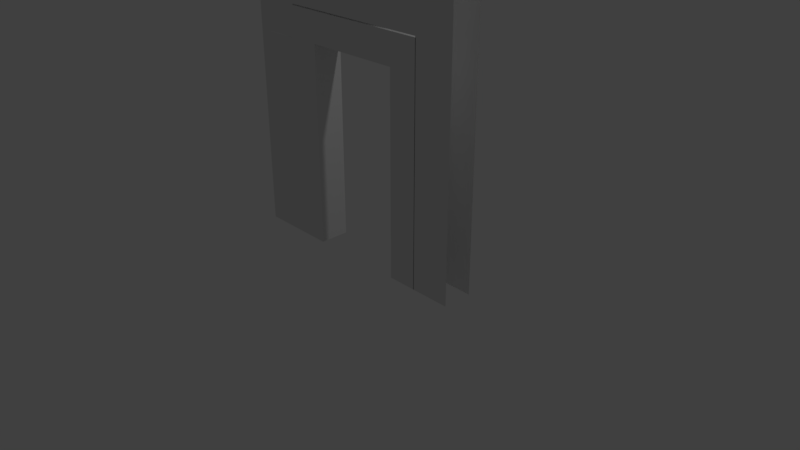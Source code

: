 # Source: wood-doorframe-sprytile-008.blend  (saved by Blender 2.78.0; exported with 4.5.12 LTS)
import bpy
from mathutils import Matrix  # noqa: F401  (used for matrix-valued properties, if any)

bpy.ops.wm.read_factory_settings(use_empty=True)
scene = bpy.context.scene
scene.name = 'Scene'

# ---- collections
col_collection_1 = bpy.data.collections.new('Collection 1'); scene.collection.children.link(col_collection_1)

# ---- materials (node trees are filled in below, after node groups)
mat_material = bpy.data.materials.new('Material')
mat_material.alpha_threshold = 0.0
mat_material.use_transparent_shadow = False
mat_material.roughness = 0.5
mat_material.line_color = (0.0, 0.0, 0.0, 1.0)

# ---- material node trees

# ---- world
world_world = bpy.data.worlds.new('World'); scene.world = world_world
world_world.color = (0.05088, 0.05088, 0.05088)
world_world.use_sun_shadow = False
world_world.sun_shadow_jitter_overblur = 0.0
world_world.cycles.sampling_method = 'MANUAL'

# ---- cameras
cam_camera = bpy.data.cameras.new('Camera')
cam_camera.clip_end = 100.0
cam_camera.lens = 35.0
cam_camera.sensor_width = 32.0
cam_camera.sensor_height = 18.0
cam_camera.ortho_scale = 7.314
cam_camera.dof.focus_distance = 0.0
cam_camera.dof.aperture_fstop = 128.0

# ---- lights
light_lamp = bpy.data.lights.new('Lamp', 'POINT')
light_lamp.transmission_factor = 0.0
light_lamp.cutoff_distance = 30.0
light_lamp.energy = 100.0
light_lamp.shadow_buffer_clip_start = 1.001
light_lamp.shadow_soft_size = 0.1
light_lamp.shadow_maximum_resolution = 0.006
light_lamp.use_absolute_resolution = True

# ---- meshes
me_cube = bpy.data.meshes.new('Cube')
me_cube.from_pydata([(-1.071, -0.2143, -0.004797), (-1.071, -0.2143, 2.642), (-1.731, 0.1817, 1.975), (-1.071, 0.1817, 2.642), (-0.6747, -0.2143, -0.004797), (-0.6747, -0.2143, 2.642), (-0.6747, 0.1817, -0.004797), (-0.6747, 0.1817, 2.642), (-1.071, -0.2143, 3.038), (-1.071, 0.1817, 3.038), (-0.6747, -0.2143, 3.038), (-0.6747, 0.1817, 3.038), (0.6453, -0.2143, 2.642), (0.6453, 0.1817, 2.642), (0.6453, -0.2143, 3.038), (0.6453, 0.1817, 3.038), (1.041, -0.2143, 2.642), (1.041, 0.1817, 2.642), (1.041, -0.2143, 3.038), (1.041, 0.1817, 3.038), (0.6453, -0.2143, 0.001803), (0.6453, 0.1817, 0.001803), (1.041, -0.2143, 0.001803), (1.041, 0.1817, 0.001803), (-1.071, 0.1817, -0.004797), (-1.731, 0.1817, -0.004797), (-1.731, 0.1817, 0.6552), (-1.071, 0.1817, 0.6552), (-1.731, 0.1817, 1.315), (-1.071, 0.1817, 1.315), (-1.071, 0.1817, 1.975), (-1.731, 0.1817, 2.635), (-1.401, 0.1817, 2.642), (-1.401, 0.1817, 2.972), (-1.731, 0.1817, 2.972), (-1.071, 0.1817, 2.642), (-1.401, 0.1817, 2.642), (-1.401, 0.1817, 2.972), (-1.071, 0.1817, 2.972), (-1.071, 0.1817, 2.972), (-1.153, 0.1817, 2.972), (-1.153, 0.1817, 3.054), (-1.071, 0.1817, 3.054), (-1.153, 0.1817, 2.972), (-1.236, 0.1817, 2.972), (-1.236, 0.1817, 3.054), (-1.153, 0.1817, 3.054), (-1.236, 0.1817, 2.972), (-1.318, 0.1817, 2.972), (-1.318, 0.1817, 3.054), (-1.236, 0.1817, 3.054), (-1.318, 0.1817, 2.972), (-1.401, 0.1817, 2.972), (-1.401, 0.1817, 3.054), (-1.318, 0.1817, 3.054), (-1.401, 0.1817, 2.972), (-1.483, 0.1817, 2.972), (-1.483, 0.1817, 3.054), (-1.401, 0.1817, 3.054), (-1.566, 0.1817, 2.972), (-1.648, 0.1817, 2.972), (-1.648, 0.1817, 3.054), (-1.566, 0.1817, 3.054), (-1.648, 0.1817, 2.972), (-1.731, 0.1817, 2.972), (-1.731, 0.1817, 3.054), (-1.648, 0.1817, 3.054), (-1.483, 0.1817, 2.972), (-1.566, 0.1817, 2.972), (-1.566, 0.1817, 3.054), (-1.483, 0.1817, 3.054), (-1.071, 0.1817, 3.054), (-1.731, 0.1817, 3.054), (-1.731, 0.1817, 3.714), (-1.071, 0.1817, 3.714), (-0.4107, 0.1817, 3.054), (-1.071, 0.1817, 3.054), (-1.071, 0.1817, 3.714), (-0.4107, 0.1817, 3.714), (0.2493, 0.1817, 3.054), (-0.4107, 0.1817, 3.054), (-0.4107, 0.1817, 3.714), (0.2493, 0.1817, 3.714), (0.9093, 0.1817, 3.054), (0.2493, 0.1817, 3.054), (0.2493, 0.1817, 3.714), (0.9093, 0.1817, 3.714), (1.569, 0.1817, 3.054), (0.9093, 0.1817, 3.054), (0.9093, 0.1817, 3.714), (1.569, 0.1817, 3.714), (1.569, 0.1817, 3.714), (0.9093, 0.1817, 3.714), (0.9093, 0.1817, 4.374), (1.569, 0.1817, 4.374), (0.9093, 0.1817, 3.714), (0.2493, 0.1817, 3.714), (0.2493, 0.1817, 4.374), (0.9093, 0.1817, 4.374), (0.2493, 0.1817, 3.714), (-0.4107, 0.1817, 3.714), (-0.4107, 0.1817, 4.374), (0.2493, 0.1817, 4.374), (-0.4107, 0.1817, 3.714), (-1.071, 0.1817, 3.714), (-1.071, 0.1817, 4.374), (-0.4107, 0.1817, 4.374), (-1.071, 0.1817, 3.714), (-1.731, 0.1817, 3.714), (-1.731, 0.1817, 4.374), (-1.071, 0.1817, 4.374), (1.569, 0.1817, 2.724), (1.239, 0.1817, 2.724), (1.239, 0.1817, 3.054), (1.569, 0.1817, 2.394), (1.239, 0.1817, 2.394), (1.239, 0.1817, 2.064), (1.569, 0.1817, 2.064), (1.239, 0.1817, 1.734), (1.569, 0.1817, 1.734), (1.239, 0.1817, 1.404), (1.569, 0.1817, 1.404), (1.239, 0.1817, 1.074), (1.569, 0.1817, 1.074), (1.239, 0.1817, 0.7443), (1.569, 0.1817, 0.7443), (1.239, 0.1817, 0.4143), (1.569, 0.1817, 0.4143), (1.239, 0.1817, 0.0843), (1.569, 0.1817, 0.0843), (1.322, 0.1817, 0.001803), (1.239, 0.1817, 0.001803), (1.239, 0.1817, 0.0843), (1.322, 0.1817, 0.0843), (1.404, 0.1817, 0.001803), (1.322, 0.1817, 0.001803), (1.322, 0.1817, 0.0843), (1.404, 0.1817, 0.0843), (1.487, 0.1817, 0.001803), (1.404, 0.1817, 0.001803), (1.404, 0.1817, 0.0843), (1.487, 0.1817, 0.0843), (1.569, 0.1817, 0.001803), (1.487, 0.1817, 0.001803), (1.487, 0.1817, 0.0843), (1.569, 0.1817, 0.0843), (1.239, 0.1817, 2.889), (1.034, 0.1817, 2.889), (1.034, 0.1817, 3.054), (1.239, 0.1817, 3.054), (1.239, 0.1817, 2.724), (1.034, 0.1817, 2.724), (1.034, 0.1817, 2.889), (1.239, 0.1817, 2.889), (1.239, 0.1817, 2.559), (1.034, 0.1817, 2.559), (1.034, 0.1817, 2.724), (1.239, 0.1817, 2.724), (1.239, 0.1817, 2.394), (1.034, 0.1817, 2.394), (1.034, 0.1817, 2.559), (1.239, 0.1817, 2.559), (1.239, 0.1817, 2.229), (1.034, 0.1817, 2.229), (1.034, 0.1817, 2.394), (1.239, 0.1817, 2.394), (1.239, 0.1817, 2.064), (1.034, 0.1817, 2.064), (1.034, 0.1817, 2.229), (1.239, 0.1817, 2.229), (1.239, 0.1817, 1.899), (1.034, 0.1817, 1.899), (1.034, 0.1817, 2.064), (1.239, 0.1817, 2.064), (1.239, 0.1817, 1.734), (1.034, 0.1817, 1.734), (1.034, 0.1817, 1.899), (1.239, 0.1817, 1.899), (1.239, 0.1817, 1.569), (1.034, 0.1817, 1.569), (1.034, 0.1817, 1.734), (1.239, 0.1817, 1.734), (1.239, 0.1817, 1.404), (1.034, 0.1817, 1.404), (1.034, 0.1817, 1.569), (1.239, 0.1817, 1.569), (1.239, 0.1817, 1.239), (1.034, 0.1817, 1.239), (1.034, 0.1817, 1.404), (1.239, 0.1817, 1.404), (1.239, 0.1817, 1.074), (1.034, 0.1817, 1.074), (1.034, 0.1817, 1.239), (1.239, 0.1817, 1.239), (1.239, 0.1817, 0.9093), (1.034, 0.1817, 0.9093), (1.034, 0.1817, 1.074), (1.239, 0.1817, 1.074), (1.239, 0.1817, 0.7443), (1.034, 0.1817, 0.7443), (1.034, 0.1817, 0.9093), (1.239, 0.1817, 0.9093), (1.239, 0.1817, 0.5793), (1.034, 0.1817, 0.5793), (1.034, 0.1817, 0.7443), (1.239, 0.1817, 0.7443), (1.239, 0.1817, 0.4143), (1.034, 0.1817, 0.4143), (1.034, 0.1817, 0.5793), (1.239, 0.1817, 0.5793), (1.239, 0.1817, 0.2493), (1.034, 0.1817, 0.2493), (1.034, 0.1817, 0.4143), (1.239, 0.1817, 0.4143), (1.239, 0.1817, 0.0843), (1.034, 0.1817, 0.0843), (1.034, 0.1817, 0.2493), (1.239, 0.1817, 0.2493), (1.239, 0.1817, 0.001803), (1.157, 0.1817, 0.001803), (1.157, 0.1817, 0.0843), (1.239, 0.1817, 0.0843), (1.157, 0.1817, 0.001803), (1.034, 0.1817, 0.001803), (1.034, 0.1817, 0.0843), (1.157, 0.1817, 0.0843), (-1.731, -0.2143, 1.975), (-1.071, -0.2143, 2.642), (-1.071, -0.2143, -0.004797), (-1.731, -0.2143, -0.004797), (-1.731, -0.2143, 0.6552), (-1.071, -0.2143, 0.6552), (-1.731, -0.2143, 1.315), (-1.071, -0.2143, 1.315), (-1.071, -0.2143, 1.975), (-1.731, -0.2143, 2.635), (-1.401, -0.2143, 2.642), (-1.401, -0.2143, 2.972), (-1.731, -0.2143, 2.972), (-1.071, -0.2143, 2.642), (-1.401, -0.2143, 2.642), (-1.401, -0.2143, 2.972), (-1.071, -0.2143, 2.972), (-1.071, -0.2143, 2.972), (-1.153, -0.2143, 2.972), (-1.153, -0.2143, 3.054), (-1.071, -0.2143, 3.054), (-1.153, -0.2143, 2.972), (-1.236, -0.2143, 2.972), (-1.236, -0.2143, 3.054), (-1.153, -0.2143, 3.054), (-1.236, -0.2143, 2.972), (-1.318, -0.2143, 2.972), (-1.318, -0.2143, 3.054), (-1.236, -0.2143, 3.054), (-1.318, -0.2143, 2.972), (-1.401, -0.2143, 2.972), (-1.401, -0.2143, 3.054), (-1.318, -0.2143, 3.054), (-1.401, -0.2143, 2.972), (-1.483, -0.2143, 2.972), (-1.483, -0.2143, 3.054), (-1.401, -0.2143, 3.054), (-1.566, -0.2143, 2.972), (-1.648, -0.2143, 2.972), (-1.648, -0.2143, 3.054), (-1.566, -0.2143, 3.054), (-1.648, -0.2143, 2.972), (-1.731, -0.2143, 2.972), (-1.731, -0.2143, 3.054), (-1.648, -0.2143, 3.054), (-1.483, -0.2143, 2.972), (-1.566, -0.2143, 2.972), (-1.566, -0.2143, 3.054), (-1.483, -0.2143, 3.054), (-1.071, -0.2143, 3.054), (-1.731, -0.2143, 3.054), (-1.731, -0.2143, 3.714), (-1.071, -0.2143, 3.714), (-0.4107, -0.2143, 3.054), (-1.071, -0.2143, 3.054), (-1.071, -0.2143, 3.714), (-0.4107, -0.2143, 3.714), (0.2493, -0.2143, 3.054), (-0.4107, -0.2143, 3.054), (-0.4107, -0.2143, 3.714), (0.2493, -0.2143, 3.714), (0.9093, -0.2143, 3.054), (0.2493, -0.2143, 3.054), (0.2493, -0.2143, 3.714), (0.9093, -0.2143, 3.714), (1.569, -0.2143, 3.054), (0.9093, -0.2143, 3.054), (0.9093, -0.2143, 3.714), (1.569, -0.2143, 3.714), (1.569, -0.2143, 3.714), (0.9093, -0.2143, 3.714), (0.9093, -0.2143, 4.374), (1.569, -0.2143, 4.374), (0.9093, -0.2143, 3.714), (0.2493, -0.2143, 3.714), (0.2493, -0.2143, 4.374), (0.9093, -0.2143, 4.374), (0.2493, -0.2143, 3.714), (-0.4107, -0.2143, 3.714), (-0.4107, -0.2143, 4.374), (0.2493, -0.2143, 4.374), (-0.4107, -0.2143, 3.714), (-1.071, -0.2143, 3.714), (-1.071, -0.2143, 4.374), (-0.4107, -0.2143, 4.374), (-1.071, -0.2143, 3.714), (-1.731, -0.2143, 3.714), (-1.731, -0.2143, 4.374), (-1.071, -0.2143, 4.374), (1.569, -0.2143, 2.724), (1.239, -0.2143, 2.724), (1.239, -0.2143, 3.054), (1.569, -0.2143, 2.394), (1.239, -0.2143, 2.394), (1.239, -0.2143, 2.064), (1.569, -0.2143, 2.064), (1.239, -0.2143, 1.734), (1.569, -0.2143, 1.734), (1.239, -0.2143, 1.404), (1.569, -0.2143, 1.404), (1.239, -0.2143, 1.074), (1.569, -0.2143, 1.074), (1.239, -0.2143, 0.7443), (1.569, -0.2143, 0.7443), (1.239, -0.2143, 0.4143), (1.569, -0.2143, 0.4143), (1.239, -0.2143, 0.0843), (1.569, -0.2143, 0.0843), (1.322, -0.2143, 0.001803), (1.239, -0.2143, 0.001803), (1.239, -0.2143, 0.0843), (1.322, -0.2143, 0.0843), (1.404, -0.2143, 0.001803), (1.322, -0.2143, 0.001803), (1.322, -0.2143, 0.0843), (1.404, -0.2143, 0.0843), (1.487, -0.2143, 0.001803), (1.404, -0.2143, 0.001803), (1.404, -0.2143, 0.0843), (1.487, -0.2143, 0.0843), (1.569, -0.2143, 0.001803), (1.487, -0.2143, 0.001803), (1.487, -0.2143, 0.0843), (1.569, -0.2143, 0.0843), (1.239, -0.2143, 2.889), (1.034, -0.2143, 2.889), (1.034, -0.2143, 3.054), (1.239, -0.2143, 3.054), (1.239, -0.2143, 2.724), (1.034, -0.2143, 2.724), (1.034, -0.2143, 2.889), (1.239, -0.2143, 2.889), (1.239, -0.2143, 2.559), (1.034, -0.2143, 2.559), (1.034, -0.2143, 2.724), (1.239, -0.2143, 2.724), (1.239, -0.2143, 2.394), (1.034, -0.2143, 2.394), (1.034, -0.2143, 2.559), (1.239, -0.2143, 2.559), (1.239, -0.2143, 2.229), (1.034, -0.2143, 2.229), (1.034, -0.2143, 2.394), (1.239, -0.2143, 2.394), (1.239, -0.2143, 2.064), (1.034, -0.2143, 2.064), (1.034, -0.2143, 2.229), (1.239, -0.2143, 2.229), (1.239, -0.2143, 1.899), (1.034, -0.2143, 1.899), (1.034, -0.2143, 2.064), (1.239, -0.2143, 2.064), (1.239, -0.2143, 1.734), (1.034, -0.2143, 1.734), (1.034, -0.2143, 1.899), (1.239, -0.2143, 1.899), (1.239, -0.2143, 1.569), (1.034, -0.2143, 1.569), (1.034, -0.2143, 1.734), (1.239, -0.2143, 1.734), (1.239, -0.2143, 1.404), (1.034, -0.2143, 1.404), (1.034, -0.2143, 1.569), (1.239, -0.2143, 1.569), (1.239, -0.2143, 1.239), (1.034, -0.2143, 1.239), (1.034, -0.2143, 1.404), (1.239, -0.2143, 1.404), (1.239, -0.2143, 1.074), (1.034, -0.2143, 1.074), (1.034, -0.2143, 1.239), (1.239, -0.2143, 1.239), (1.239, -0.2143, 0.9093), (1.034, -0.2143, 0.9093), (1.034, -0.2143, 1.074), (1.239, -0.2143, 1.074), (1.239, -0.2143, 0.7443), (1.034, -0.2143, 0.7443), (1.034, -0.2143, 0.9093), (1.239, -0.2143, 0.9093), (1.239, -0.2143, 0.5793), (1.034, -0.2143, 0.5793), (1.034, -0.2143, 0.7443), (1.239, -0.2143, 0.7443), (1.239, -0.2143, 0.4143), (1.034, -0.2143, 0.4143), (1.034, -0.2143, 0.5793), (1.239, -0.2143, 0.5793), (1.239, -0.2143, 0.2493), (1.034, -0.2143, 0.2493), (1.034, -0.2143, 0.4143), (1.239, -0.2143, 0.4143), (1.239, -0.2143, 0.0843), (1.034, -0.2143, 0.0843), (1.034, -0.2143, 0.2493), (1.239, -0.2143, 0.2493), (1.239, -0.2143, 0.001803), (1.157, -0.2143, 0.001803), (1.157, -0.2143, 0.0843), (1.239, -0.2143, 0.0843), (1.157, -0.2143, 0.001803), (1.034, -0.2143, 0.001803), (1.034, -0.2143, 0.0843), (1.157, -0.2143, 0.0843)], [(227, 228)], [(0, 1, 3, 24), (24, 3, 7, 6), (6, 7, 5, 4), (4, 5, 1, 0), (24, 6, 4, 0), (3, 1, 8, 9), (11, 9, 8, 10), (1, 5, 10, 8), (7, 3, 9, 11), (10, 5, 12, 14), (14, 12, 16, 18), (11, 10, 14, 15), (5, 7, 13, 12), (7, 11, 15, 13), (16, 17, 19, 18), (17, 16, 22, 23), (13, 15, 19, 17), (15, 14, 18, 19), (20, 21, 23, 22), (12, 13, 21, 20), (13, 17, 23, 21), (16, 12, 20, 22), (24, 25, 26, 27), (27, 26, 28, 29), (29, 28, 2, 30), (30, 2, 31, 3), (32, 31, 34, 33), (35, 36, 37, 38), (39, 40, 41, 42), (43, 44, 45, 46), (47, 48, 49, 50), (51, 52, 53, 54), (55, 56, 57, 58), (59, 60, 61, 62), (63, 64, 65, 66), (67, 68, 69, 70), (71, 72, 73, 74), (75, 76, 77, 78), (79, 80, 81, 82), (83, 84, 85, 86), (87, 88, 89, 90), (91, 92, 93, 94), (95, 96, 97, 98), (99, 100, 101, 102), (103, 104, 105, 106), (107, 108, 109, 110), (111, 112, 113, 87), (114, 115, 112, 111), (117, 116, 115, 114), (119, 118, 116, 117), (121, 120, 118, 119), (123, 122, 120, 121), (125, 124, 122, 123), (127, 126, 124, 125), (129, 128, 126, 127), (130, 131, 132, 133), (134, 135, 136, 137), (138, 139, 140, 141), (142, 143, 144, 145), (146, 147, 148, 149), (150, 151, 152, 153), (154, 155, 156, 157), (158, 159, 160, 161), (162, 163, 164, 165), (166, 167, 168, 169), (170, 171, 172, 173), (174, 175, 176, 177), (178, 179, 180, 181), (182, 183, 184, 185), (186, 187, 188, 189), (190, 191, 192, 193), (194, 195, 196, 197), (198, 199, 200, 201), (202, 203, 204, 205), (206, 207, 208, 209), (210, 211, 212, 213), (214, 215, 216, 217), (218, 219, 220, 221), (222, 223, 224, 225), (228, 229, 230, 231), (231, 230, 232, 233), (233, 232, 226, 234), (234, 226, 235, 227), (236, 235, 238, 237), (239, 240, 241, 242), (243, 244, 245, 246), (247, 248, 249, 250), (251, 252, 253, 254), (255, 256, 257, 258), (259, 260, 261, 262), (263, 264, 265, 266), (267, 268, 269, 270), (271, 272, 273, 274), (275, 276, 277, 278), (279, 280, 281, 282), (283, 284, 285, 286), (287, 288, 289, 290), (291, 292, 293, 294), (295, 296, 297, 298), (299, 300, 301, 302), (303, 304, 305, 306), (307, 308, 309, 310), (311, 312, 313, 314), (315, 316, 317, 291), (318, 319, 316, 315), (321, 320, 319, 318), (323, 322, 320, 321), (325, 324, 322, 323), (327, 326, 324, 325), (329, 328, 326, 327), (331, 330, 328, 329), (333, 332, 330, 331), (334, 335, 336, 337), (338, 339, 340, 341), (342, 343, 344, 345), (346, 347, 348, 349), (350, 351, 352, 353), (354, 355, 356, 357), (358, 359, 360, 361), (362, 363, 364, 365), (366, 367, 368, 369), (370, 371, 372, 373), (374, 375, 376, 377), (378, 379, 380, 381), (382, 383, 384, 385), (386, 387, 388, 389), (390, 391, 392, 393), (394, 395, 396, 397), (398, 399, 400, 401), (402, 403, 404, 405), (406, 407, 408, 409), (410, 411, 412, 413), (414, 415, 416, 417), (418, 419, 420, 421), (422, 423, 424, 425), (426, 427, 428, 429)])
_uv = me_cube.uv_layers.new(name='UVMap')
_uv.uv.foreach_set('vector', [0.0, 0.975, 0.0, 1.0, 0.0625, 1.0, 0.0625, 0.975, 0.0625, 0.975, 0.0625, 1.0, 0.0, 1.0, 0.0, 0.975, 0.0, 0.975, 0.0, 1.0, 0.0625, 1.0, 0.0625, 0.975, 0.0, 0.975, 0.0, 1.0, 0.0, 1.0, 0.0, 0.975, 0.0, 0.0, 0.0, 0.0, 0.0, 0.0, 0.0, 0.0, 0.0625, 0.975, 0.0, 0.975, 0.0, 1.0, 0.0625, 1.0, 0.0, 0.9875, 0.0, 0.9875, 0.0625, 0.975, 0.0625, 0.975, 0.0, 0.975, 0.0, 0.975, 0.0, 1.0, 0.0, 1.0, 0.0, 0.975, 0.0625, 0.975, 0.0625, 1.0, 0.0, 1.0, 0.0, 1.0, 0.0, 0.975, 0.0, 0.975, 0.0, 1.0, 0.0, 1.0, 0.0, 0.975, 0.0, 0.975, 0.0, 1.0, 0.0, 0.9875, 0.0625, 0.975, 0.0625, 0.975, 0.0, 0.9875, 0.0, 0.0, 0.0, 0.0, 0.0, 0.0, 0.0, 0.0, 0.0, 0.975, 0.0, 1.0, 0.0625, 1.0, 0.0625, 0.975, 0.0625, 0.975, 0.0, 0.975, 0.0, 1.0, 0.0625, 1.0, 0.0, 1.0, 0.0625, 1.0, 0.0625, 0.975, 0.0, 0.975, 0.0625, 0.975, 0.0625, 1.0, 0.0, 1.0, 0.0, 0.975, 0.0, 0.9875, 0.0625, 0.975, 0.0625, 0.975, 0.0, 0.9875, 0.0, 0.0, 0.0, 0.0, 0.0, 0.0, 0.0, 0.0, 0.0, 1.0, 0.0625, 1.0, 0.0625, 0.975, 0.0, 0.975, 0.0625, 1.0, 0.0, 1.0, 0.0, 0.975, 0.0625, 0.975, 0.0, 1.0, 0.0, 1.0, 0.0, 0.975, 0.0, 0.975, 1.0, 0.0, 0.0, 0.0, 0.0, 0.4, 1.0, 0.4, 1.0, 0.0, 0.0, 0.0, 0.0, 0.4, 1.0, 0.4, 1.0, 0.0, 0.0, 0.0, 0.0, 0.4, 1.0, 0.4, 1.0, 0.0, 0.0, 0.0, 0.0, 0.4, 1.0, 0.4, 0.5, 0.0, 0.0, 0.0, 0.0, 0.2, 0.5, 0.2, 1.0, 0.0, 0.5, 0.0, 0.5, 0.2, 1.0, 0.2, 0.125, 0.2, 0.0, 0.2, 0.0, 0.25, 0.125, 0.25, 0.125, 0.2, 0.0, 0.2, 0.0, 0.25, 0.125, 0.25, 0.125, 0.2, 0.0, 0.2, 0.0, 0.25, 0.125, 0.25, 0.125, 0.2, 0.0, 0.2, 0.0, 0.25, 0.125, 0.25, 0.125, 0.2, 0.0, 0.2, 0.0, 0.25, 0.125, 0.25, 0.125, 0.2, 0.0, 0.2, 0.0, 0.25, 0.125, 0.25, 0.125, 0.2, 0.0, 0.2, 0.0, 0.25, 0.125, 0.25, 0.125, 0.2, 0.0, 0.2, 0.0, 0.25, 0.125, 0.25, 0.0, 0.0, 1.0, 0.0, 1.0, 0.4, 0.0, 0.4, 1.0, 0.0, 0.0, 0.0, 0.0, 0.4, 1.0, 0.4, 1.0, 0.0, 0.0, 0.0, 0.0, 0.4, 1.0, 0.4, 1.0, 0.0, 0.0, 0.0, 0.0, 0.4, 1.0, 0.4, 1.0, 0.0, 0.0, 0.0, 0.0, 0.4, 1.0, 0.4, 1.0, 0.0, 0.0, 0.0, 0.0, 0.4, 1.0, 0.4, 1.0, 0.0, 0.0, 0.0, 0.0, 0.4, 1.0, 0.4, 1.0, 0.0, 0.0, 0.0, 0.0, 0.4, 1.0, 0.4, 1.0, 0.0, 0.0, 0.0, 0.0, 0.4, 1.0, 0.4, 1.0, 0.0, 0.0, 0.0, 0.0, 0.4, 1.0, 0.4, 0.5, 0.0, 0.0, 0.0, 0.0, 0.2, 0.5, 0.2, 0.5, 0.2, 0.0, 0.2, 0.0, 0.4, 0.5, 0.4, 0.5, 0.0, 0.0, 0.0, 0.0, 0.2, 0.5, 0.2, 0.5, 0.2, 0.0, 0.2, 0.0, 0.4, 0.5, 0.4, 0.5, 0.0, 0.0, 0.0, 0.0, 0.2, 0.5, 0.2, 0.5, 0.2, 0.0, 0.2, 0.0, 0.4, 0.5, 0.4, 0.5, 0.0, 0.0, 0.0, 0.0, 0.2, 0.5, 0.2, 0.5, 0.2, 0.0, 0.2, 0.0, 0.4, 0.5, 0.4, 0.5, 0.0, 0.0, 0.0, 0.0, 0.2, 0.5, 0.2, 0.125, 0.2, 0.0, 0.2, 0.0, 0.25, 0.125, 0.25, 0.125, 0.2, 0.0, 0.2, 0.0, 0.25, 0.125, 0.25, 0.125, 0.2, 0.0, 0.2, 0.0, 0.25, 0.125, 0.25, 0.125, 0.2, 0.0, 0.2, 0.0, 0.25, 0.125, 0.25, 0.75, 0.3, 1.0, 0.3, 1.0, 0.4, 0.75, 0.4, 0.75, 0.2, 1.0, 0.2, 1.0, 0.3, 0.75, 0.3, 0.125, 0.2, 0.25, 0.2, 0.25, 0.25, 0.125, 0.25, 0.125, 0.2, 0.25, 0.2, 0.25, 0.25, 0.125, 0.25, 0.75, 0.3, 1.0, 0.3, 1.0, 0.4, 0.75, 0.4, 0.75, 0.2, 1.0, 0.2, 1.0, 0.3, 0.75, 0.3, 0.125, 0.2, 0.25, 0.2, 0.25, 0.25, 0.125, 0.25, 0.125, 0.2, 0.25, 0.2, 0.25, 0.25, 0.125, 0.25, 0.75, 0.3, 1.0, 0.3, 1.0, 0.4, 0.75, 0.4, 0.25, 0.2, 0.0, 0.2, 0.0, 0.3, 0.25, 0.3, 0.125, 0.2, 0.25, 0.2, 0.25, 0.25, 0.125, 0.25, 0.125, 0.2, 0.25, 0.2, 0.25, 0.25, 0.125, 0.25, 0.75, 0.3, 1.0, 0.3, 1.0, 0.4, 0.75, 0.4, 0.25, 0.2, 0.0, 0.2, 0.0, 0.3, 0.25, 0.3, 0.125, 0.2, 0.25, 0.2, 0.25, 0.25, 0.125, 0.25, 0.125, 0.2, 0.25, 0.2, 0.25, 0.25, 0.125, 0.25, 0.75, 0.3, 1.0, 0.3, 1.0, 0.4, 0.75, 0.4, 0.25, 0.2, 0.0, 0.2, 0.0, 0.3, 0.25, 0.3, 0.25, 0.2, 0.125, 0.2, 0.125, 0.25, 0.25, 0.25, 0.25, 0.2, 0.125, 0.2, 0.125, 0.25, 0.25, 0.25, 1.0, 0.0, 0.0, 0.0, 0.0, 0.4, 1.0, 0.4, 1.0, 0.0, 0.0, 0.0, 0.0, 0.4, 1.0, 0.4, 1.0, 0.0, 0.0, 0.0, 0.0, 0.4, 1.0, 0.4, 1.0, 0.0, 0.0, 0.0, 0.0, 0.4, 1.0, 0.4, 0.5, 0.0, 0.0, 0.0, 0.0, 0.2, 0.5, 0.2, 1.0, 0.0, 0.5, 0.0, 0.5, 0.2, 1.0, 0.2, 0.125, 0.2, 0.0, 0.2, 0.0, 0.25, 0.125, 0.25, 0.125, 0.2, 0.0, 0.2, 0.0, 0.25, 0.125, 0.25, 0.125, 0.2, 0.0, 0.2, 0.0, 0.25, 0.125, 0.25, 0.125, 0.2, 0.0, 0.2, 0.0, 0.25, 0.125, 0.25, 0.125, 0.2, 0.0, 0.2, 0.0, 0.25, 0.125, 0.25, 0.125, 0.2, 0.0, 0.2, 0.0, 0.25, 0.125, 0.25, 0.125, 0.2, 0.0, 0.2, 0.0, 0.25, 0.125, 0.25, 0.125, 0.2, 0.0, 0.2, 0.0, 0.25, 0.125, 0.25, 1.0, 0.0, 0.0, 0.0, 0.0, 0.4, 1.0, 0.4, 1.0, 0.0, 0.0, 0.0, 0.0, 0.4, 1.0, 0.4, 1.0, 0.0, 0.0, 0.0, 0.0, 0.4, 1.0, 0.4, 1.0, 0.0, 0.0, 0.0, 0.0, 0.4, 1.0, 0.4, 1.0, 0.0, 0.0, 0.0, 0.0, 0.4, 1.0, 0.4, 1.0, 0.0, 0.0, 0.0, 0.0, 0.4, 1.0, 0.4, 1.0, 0.0, 0.0, 0.0, 0.0, 0.4, 1.0, 0.4, 1.0, 0.0, 0.0, 0.0, 0.0, 0.4, 1.0, 0.4, 1.0, 0.0, 0.0, 0.0, 0.0, 0.4, 1.0, 0.4, 1.0, 0.0, 0.0, 0.0, 0.0, 0.4, 1.0, 0.4, 0.5, 0.0, 0.0, 0.0, 0.0, 0.2, 0.5, 0.2, 0.5, 0.2, 0.0, 0.2, 0.0, 0.4, 0.5, 0.4, 0.5, 0.0, 0.0, 0.0, 0.0, 0.2, 0.5, 0.2, 0.5, 0.2, 0.0, 0.2, 0.0, 0.4, 0.5, 0.4, 0.5, 0.0, 0.0, 0.0, 0.0, 0.2, 0.5, 0.2, 0.5, 0.2, 0.0, 0.2, 0.0, 0.4, 0.5, 0.4, 0.5, 0.0, 0.0, 0.0, 0.0, 0.2, 0.5, 0.2, 0.5, 0.2, 0.0, 0.2, 0.0, 0.4, 0.5, 0.4, 0.5, 0.0, 0.0, 0.0, 0.0, 0.2, 0.5, 0.2, 0.125, 0.2, 0.0, 0.2, 0.0, 0.25, 0.125, 0.25, 0.125, 0.2, 0.0, 0.2, 0.0, 0.25, 0.125, 0.25, 0.125, 0.2, 0.0, 0.2, 0.0, 0.25, 0.125, 0.25, 0.125, 0.2, 0.0, 0.2, 0.0, 0.25, 0.125, 0.25, 0.75, 0.3, 1.0, 0.3, 1.0, 0.4, 0.75, 0.4, 0.75, 0.2, 1.0, 0.2, 1.0, 0.3, 0.75, 0.3, 0.125, 0.2, 0.25, 0.2, 0.25, 0.25, 0.125, 0.25, 0.125, 0.2, 0.25, 0.2, 0.25, 0.25, 0.125, 0.25, 0.75, 0.3, 1.0, 0.3, 1.0, 0.4, 0.75, 0.4, 0.75, 0.2, 1.0, 0.2, 1.0, 0.3, 0.75, 0.3, 0.125, 0.2, 0.25, 0.2, 0.25, 0.25, 0.125, 0.25, 0.125, 0.2, 0.25, 0.2, 0.25, 0.25, 0.125, 0.25, 0.75, 0.3, 1.0, 0.3, 1.0, 0.4, 0.75, 0.4, 0.25, 0.2, 0.0, 0.2, 0.0, 0.3, 0.25, 0.3, 0.125, 0.2, 0.25, 0.2, 0.25, 0.25, 0.125, 0.25, 0.125, 0.2, 0.25, 0.2, 0.25, 0.25, 0.125, 0.25, 0.75, 0.3, 1.0, 0.3, 1.0, 0.4, 0.75, 0.4, 0.25, 0.2, 0.0, 0.2, 0.0, 0.3, 0.25, 0.3, 0.125, 0.2, 0.25, 0.2, 0.25, 0.25, 0.125, 0.25, 0.125, 0.2, 0.25, 0.2, 0.25, 0.25, 0.125, 0.25, 0.75, 0.3, 1.0, 0.3, 1.0, 0.4, 0.75, 0.4, 0.25, 0.2, 0.0, 0.2, 0.0, 0.3, 0.25, 0.3, 0.25, 0.2, 0.125, 0.2, 0.125, 0.25, 0.25, 0.25, 0.25, 0.2, 0.125, 0.2, 0.125, 0.25, 0.25, 0.25])
me_cube.materials.append(mat_material)
me_cube.use_remesh_preserve_volume = False
me_cube.use_remesh_preserve_attributes = False
me_cube.use_mirror_vertex_groups = False
me_cube.update()

# ---- objects
ob_wood_doorframe_mesh = bpy.data.objects.new('Wood Doorframe Mesh', me_cube)
ob_lamp = bpy.data.objects.new('Lamp', light_lamp)
ob_camera = bpy.data.objects.new('Camera', cam_camera)

# ---- transforms, parenting, visibility, modifiers, constraints
ob_wood_doorframe_mesh.location = (0.0, 0.0, 0.0)
ob_wood_doorframe_mesh.lock_rotations_4d = False
ob_wood_doorframe_mesh.empty_display_type = 'ARROWS'
ob_wood_doorframe_mesh.lineart.crease_threshold = 0.0
_vg = ob_wood_doorframe_mesh.vertex_groups.new(name='Bone')
_m = ob_wood_doorframe_mesh.modifiers.new('Armature', 'ARMATURE')
ob_lamp.location = (4.076, 1.005, 5.904)
ob_lamp.rotation_euler = (0.6503, 0.05522, 1.866)
ob_lamp.lock_rotations_4d = False
ob_lamp.empty_display_type = 'ARROWS'
ob_lamp.color = (0.0, 0.0, 0.0, 0.0)
ob_lamp.lineart.crease_threshold = 0.0
ob_camera.location = (7.481, -6.508, 5.344)
ob_camera.rotation_euler = (1.109, 0.0, 0.8149)
ob_camera.lock_rotations_4d = False
ob_camera.empty_display_type = 'ARROWS'
ob_camera.color = (0.0, 0.0, 0.0, 0.0)
ob_camera.display_type = 'WIRE'
ob_camera.lineart.crease_threshold = 0.0

# ---- collection membership
col_collection_1.objects.link(ob_wood_doorframe_mesh)
col_collection_1.objects.link(ob_lamp)
col_collection_1.objects.link(ob_camera)

# ---- scene / render settings (as saved in the file)
scene.camera = ob_camera
scene.frame_start = 1; scene.frame_end = 50; scene.frame_set(50)
scene.render.engine = 'BLENDER_EEVEE_NEXT'
scene.render.resolution_percentage = 50
scene.render.fps = 60
scene.render.dither_intensity = 0.0
scene.cycles.use_denoising = False
scene.cycles.samples = 128
scene.cycles.sampling_pattern = 'TABULATED_SOBOL'
scene.cycles.light_sampling_threshold = 0.0
scene.cycles.use_adaptive_sampling = False
scene.cycles.use_light_tree = False
scene.cycles.blur_glossy = 0.0
scene.cycles.sample_clamp_indirect = 0.0
scene.view_settings.view_transform = 'Standard'
bpy.context.view_layer.update()

